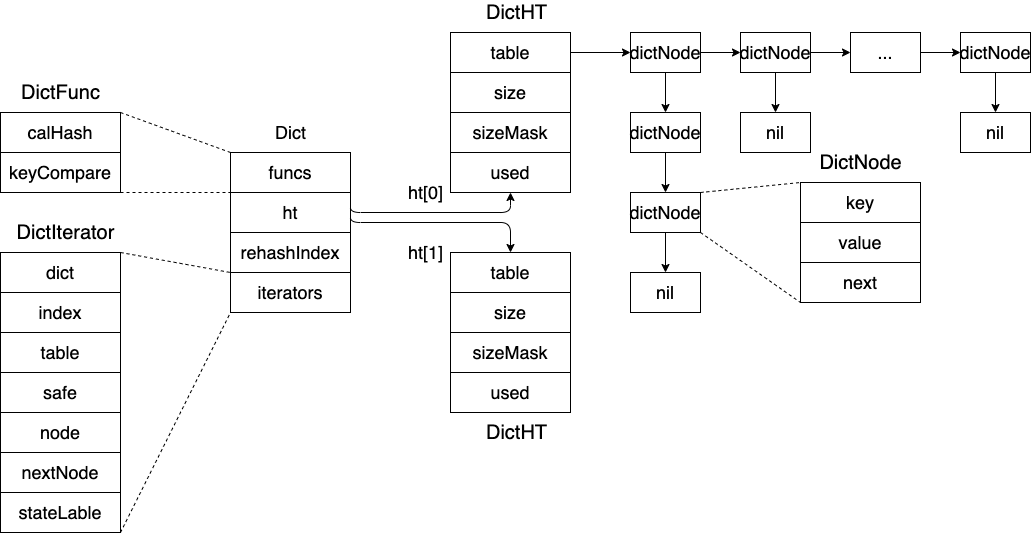

The diagram above was exported from draw.io. Its source (the exported page's mxGraphModel, read from the mxfile embedded in the PNG):
<mxGraphModel dx="2077" dy="609" grid="1" gridSize="10" guides="1" tooltips="1" connect="1" arrows="1" fold="1" page="1" pageScale="1" pageWidth="826" pageHeight="1169" background="#ffffff" math="0" shadow="0">
  <root>
    <mxCell id="0" />
    <mxCell id="1" parent="0" />
    <mxCell id="fHkkXT_li58weq6w-tBa-96" value="&lt;font style=&quot;font-size: 18px&quot;&gt;funcs&lt;/font&gt;" style="rounded=0;whiteSpace=wrap;html=1;" vertex="1" parent="1">
      <mxGeometry x="50" y="180" width="120" height="40" as="geometry" />
    </mxCell>
    <mxCell id="fHkkXT_li58weq6w-tBa-98" value="&lt;font style=&quot;font-size: 18px&quot;&gt;ht&lt;/font&gt;" style="rounded=0;whiteSpace=wrap;html=1;" vertex="1" parent="1">
      <mxGeometry x="50" y="220" width="120" height="40" as="geometry" />
    </mxCell>
    <mxCell id="fHkkXT_li58weq6w-tBa-99" value="&lt;font style=&quot;font-size: 18px&quot;&gt;rehashIndex&lt;/font&gt;" style="rounded=0;whiteSpace=wrap;html=1;" vertex="1" parent="1">
      <mxGeometry x="50" y="260" width="120" height="40" as="geometry" />
    </mxCell>
    <mxCell id="fHkkXT_li58weq6w-tBa-100" value="&lt;font style=&quot;font-size: 18px&quot;&gt;iterators&lt;/font&gt;" style="rounded=0;whiteSpace=wrap;html=1;" vertex="1" parent="1">
      <mxGeometry x="50" y="300" width="120" height="40" as="geometry" />
    </mxCell>
    <mxCell id="fHkkXT_li58weq6w-tBa-101" value="&lt;font style=&quot;font-size: 18px&quot;&gt;Dict&lt;/font&gt;" style="text;html=1;resizable=0;autosize=1;align=center;verticalAlign=middle;points=[];fillColor=none;strokeColor=none;rounded=0;fontSize=20;" vertex="1" parent="1">
      <mxGeometry x="85" y="150" width="50" height="20" as="geometry" />
    </mxCell>
    <mxCell id="fHkkXT_li58weq6w-tBa-122" value="" style="edgeStyle=orthogonalEdgeStyle;rounded=0;orthogonalLoop=1;jettySize=auto;html=1;" edge="1" parent="1" source="fHkkXT_li58weq6w-tBa-105" target="fHkkXT_li58weq6w-tBa-121">
      <mxGeometry relative="1" as="geometry" />
    </mxCell>
    <mxCell id="fHkkXT_li58weq6w-tBa-105" value="&lt;font style=&quot;font-size: 18px&quot;&gt;table&lt;/font&gt;" style="rounded=0;whiteSpace=wrap;html=1;" vertex="1" parent="1">
      <mxGeometry x="270" y="60" width="120" height="40" as="geometry" />
    </mxCell>
    <mxCell id="fHkkXT_li58weq6w-tBa-124" value="" style="edgeStyle=orthogonalEdgeStyle;rounded=0;orthogonalLoop=1;jettySize=auto;html=1;" edge="1" parent="1" source="fHkkXT_li58weq6w-tBa-121" target="fHkkXT_li58weq6w-tBa-123">
      <mxGeometry relative="1" as="geometry" />
    </mxCell>
    <mxCell id="fHkkXT_li58weq6w-tBa-130" value="" style="edgeStyle=orthogonalEdgeStyle;rounded=0;orthogonalLoop=1;jettySize=auto;html=1;" edge="1" parent="1" source="fHkkXT_li58weq6w-tBa-121" target="fHkkXT_li58weq6w-tBa-129">
      <mxGeometry relative="1" as="geometry" />
    </mxCell>
    <mxCell id="fHkkXT_li58weq6w-tBa-121" value="&lt;font style=&quot;font-size: 18px&quot;&gt;dictNode&lt;/font&gt;" style="rounded=0;whiteSpace=wrap;html=1;" vertex="1" parent="1">
      <mxGeometry x="450" y="60" width="70" height="40" as="geometry" />
    </mxCell>
    <mxCell id="fHkkXT_li58weq6w-tBa-132" value="" style="edgeStyle=orthogonalEdgeStyle;rounded=0;orthogonalLoop=1;jettySize=auto;html=1;" edge="1" parent="1" source="fHkkXT_li58weq6w-tBa-129" target="fHkkXT_li58weq6w-tBa-131">
      <mxGeometry relative="1" as="geometry" />
    </mxCell>
    <mxCell id="fHkkXT_li58weq6w-tBa-129" value="&lt;font style=&quot;font-size: 18px&quot;&gt;dictNode&lt;/font&gt;" style="rounded=0;whiteSpace=wrap;html=1;" vertex="1" parent="1">
      <mxGeometry x="450" y="140" width="70" height="40" as="geometry" />
    </mxCell>
    <mxCell id="fHkkXT_li58weq6w-tBa-134" value="" style="edgeStyle=orthogonalEdgeStyle;rounded=0;orthogonalLoop=1;jettySize=auto;html=1;" edge="1" parent="1" source="fHkkXT_li58weq6w-tBa-131" target="fHkkXT_li58weq6w-tBa-133">
      <mxGeometry relative="1" as="geometry" />
    </mxCell>
    <mxCell id="fHkkXT_li58weq6w-tBa-131" value="&lt;font style=&quot;font-size: 18px&quot;&gt;dictNode&lt;/font&gt;" style="rounded=0;whiteSpace=wrap;html=1;" vertex="1" parent="1">
      <mxGeometry x="450" y="220" width="70" height="40" as="geometry" />
    </mxCell>
    <mxCell id="fHkkXT_li58weq6w-tBa-133" value="&lt;font style=&quot;font-size: 18px&quot;&gt;nil&lt;br&gt;&lt;/font&gt;" style="rounded=0;whiteSpace=wrap;html=1;" vertex="1" parent="1">
      <mxGeometry x="450" y="300" width="70" height="40" as="geometry" />
    </mxCell>
    <mxCell id="fHkkXT_li58weq6w-tBa-126" value="" style="edgeStyle=orthogonalEdgeStyle;rounded=0;orthogonalLoop=1;jettySize=auto;html=1;" edge="1" parent="1" source="fHkkXT_li58weq6w-tBa-123" target="fHkkXT_li58weq6w-tBa-125">
      <mxGeometry relative="1" as="geometry" />
    </mxCell>
    <mxCell id="fHkkXT_li58weq6w-tBa-136" value="" style="edgeStyle=orthogonalEdgeStyle;rounded=0;orthogonalLoop=1;jettySize=auto;html=1;" edge="1" parent="1" source="fHkkXT_li58weq6w-tBa-123" target="fHkkXT_li58weq6w-tBa-135">
      <mxGeometry relative="1" as="geometry" />
    </mxCell>
    <mxCell id="fHkkXT_li58weq6w-tBa-123" value="&lt;font style=&quot;font-size: 18px&quot;&gt;dictNode&lt;/font&gt;" style="rounded=0;whiteSpace=wrap;html=1;" vertex="1" parent="1">
      <mxGeometry x="560" y="60" width="70" height="40" as="geometry" />
    </mxCell>
    <mxCell id="fHkkXT_li58weq6w-tBa-135" value="&lt;font style=&quot;font-size: 18px&quot;&gt;nil&lt;/font&gt;" style="rounded=0;whiteSpace=wrap;html=1;" vertex="1" parent="1">
      <mxGeometry x="560" y="140" width="70" height="40" as="geometry" />
    </mxCell>
    <mxCell id="fHkkXT_li58weq6w-tBa-128" value="" style="edgeStyle=orthogonalEdgeStyle;rounded=0;orthogonalLoop=1;jettySize=auto;html=1;" edge="1" parent="1" source="fHkkXT_li58weq6w-tBa-125" target="fHkkXT_li58weq6w-tBa-127">
      <mxGeometry relative="1" as="geometry" />
    </mxCell>
    <mxCell id="fHkkXT_li58weq6w-tBa-125" value="&lt;font style=&quot;font-size: 18px&quot;&gt;...&lt;/font&gt;" style="rounded=0;whiteSpace=wrap;html=1;" vertex="1" parent="1">
      <mxGeometry x="670" y="60" width="70" height="40" as="geometry" />
    </mxCell>
    <mxCell id="fHkkXT_li58weq6w-tBa-138" value="" style="edgeStyle=orthogonalEdgeStyle;rounded=0;orthogonalLoop=1;jettySize=auto;html=1;" edge="1" parent="1" source="fHkkXT_li58weq6w-tBa-127" target="fHkkXT_li58weq6w-tBa-137">
      <mxGeometry relative="1" as="geometry" />
    </mxCell>
    <mxCell id="fHkkXT_li58weq6w-tBa-127" value="&lt;font style=&quot;font-size: 18px&quot;&gt;dictNode&lt;/font&gt;" style="rounded=0;whiteSpace=wrap;html=1;" vertex="1" parent="1">
      <mxGeometry x="780" y="60" width="70" height="40" as="geometry" />
    </mxCell>
    <mxCell id="fHkkXT_li58weq6w-tBa-137" value="&lt;font style=&quot;font-size: 18px&quot;&gt;nil&lt;/font&gt;" style="rounded=0;whiteSpace=wrap;html=1;" vertex="1" parent="1">
      <mxGeometry x="780" y="140" width="70" height="40" as="geometry" />
    </mxCell>
    <mxCell id="fHkkXT_li58weq6w-tBa-106" value="&lt;font style=&quot;font-size: 18px&quot;&gt;size&lt;/font&gt;" style="rounded=0;whiteSpace=wrap;html=1;" vertex="1" parent="1">
      <mxGeometry x="270" y="100" width="120" height="40" as="geometry" />
    </mxCell>
    <mxCell id="fHkkXT_li58weq6w-tBa-107" value="&lt;font style=&quot;font-size: 18px&quot;&gt;sizeMask&lt;/font&gt;" style="rounded=0;whiteSpace=wrap;html=1;" vertex="1" parent="1">
      <mxGeometry x="270" y="140" width="120" height="40" as="geometry" />
    </mxCell>
    <mxCell id="fHkkXT_li58weq6w-tBa-108" value="&lt;font style=&quot;font-size: 18px&quot;&gt;used&lt;/font&gt;" style="rounded=0;whiteSpace=wrap;html=1;" vertex="1" parent="1">
      <mxGeometry x="270" y="180" width="120" height="40" as="geometry" />
    </mxCell>
    <mxCell id="fHkkXT_li58weq6w-tBa-111" value="" style="edgeStyle=segmentEdgeStyle;endArrow=classic;html=1;exitX=1;exitY=0.25;exitDx=0;exitDy=0;" edge="1" parent="1" source="fHkkXT_li58weq6w-tBa-98">
      <mxGeometry width="50" height="50" relative="1" as="geometry">
        <mxPoint x="280" y="270" as="sourcePoint" />
        <mxPoint x="330" y="220" as="targetPoint" />
        <Array as="points">
          <mxPoint x="170" y="240" />
          <mxPoint x="330" y="240" />
        </Array>
      </mxGeometry>
    </mxCell>
    <mxCell id="fHkkXT_li58weq6w-tBa-112" value="" style="edgeStyle=segmentEdgeStyle;endArrow=classic;html=1;exitX=1;exitY=0.25;exitDx=0;exitDy=0;" edge="1" parent="1">
      <mxGeometry width="50" height="50" relative="1" as="geometry">
        <mxPoint x="170" y="240" as="sourcePoint" />
        <mxPoint x="330" y="280" as="targetPoint" />
        <Array as="points">
          <mxPoint x="170" y="250" />
          <mxPoint x="330" y="250" />
        </Array>
      </mxGeometry>
    </mxCell>
    <mxCell id="fHkkXT_li58weq6w-tBa-113" value="&lt;font style=&quot;font-size: 18px&quot;&gt;table&lt;/font&gt;" style="rounded=0;whiteSpace=wrap;html=1;" vertex="1" parent="1">
      <mxGeometry x="270" y="280" width="120" height="40" as="geometry" />
    </mxCell>
    <mxCell id="fHkkXT_li58weq6w-tBa-114" value="&lt;font style=&quot;font-size: 18px&quot;&gt;size&lt;/font&gt;" style="rounded=0;whiteSpace=wrap;html=1;" vertex="1" parent="1">
      <mxGeometry x="270" y="320" width="120" height="40" as="geometry" />
    </mxCell>
    <mxCell id="fHkkXT_li58weq6w-tBa-115" value="&lt;font style=&quot;font-size: 18px&quot;&gt;sizeMask&lt;/font&gt;" style="rounded=0;whiteSpace=wrap;html=1;" vertex="1" parent="1">
      <mxGeometry x="270" y="360" width="120" height="40" as="geometry" />
    </mxCell>
    <mxCell id="fHkkXT_li58weq6w-tBa-116" value="&lt;span style=&quot;font-size: 18px&quot;&gt;used&lt;/span&gt;" style="rounded=0;whiteSpace=wrap;html=1;" vertex="1" parent="1">
      <mxGeometry x="270" y="400" width="120" height="40" as="geometry" />
    </mxCell>
    <mxCell id="fHkkXT_li58weq6w-tBa-118" value="&lt;font style=&quot;font-size: 20px&quot;&gt;DictHT&lt;/font&gt;" style="text;html=1;align=center;verticalAlign=middle;resizable=0;points=[];autosize=1;" vertex="1" parent="1">
      <mxGeometry x="296" y="30" width="80" height="20" as="geometry" />
    </mxCell>
    <mxCell id="fHkkXT_li58weq6w-tBa-119" value="&lt;font style=&quot;font-size: 18px&quot;&gt;ht[0]&lt;/font&gt;" style="text;html=1;align=center;verticalAlign=middle;resizable=0;points=[];autosize=1;" vertex="1" parent="1">
      <mxGeometry x="220" y="210" width="50" height="20" as="geometry" />
    </mxCell>
    <mxCell id="fHkkXT_li58weq6w-tBa-120" value="&lt;font style=&quot;font-size: 18px&quot;&gt;ht[1]&lt;/font&gt;" style="text;html=1;align=center;verticalAlign=middle;resizable=0;points=[];autosize=1;" vertex="1" parent="1">
      <mxGeometry x="220" y="270" width="50" height="20" as="geometry" />
    </mxCell>
    <mxCell id="fHkkXT_li58weq6w-tBa-139" value="" style="endArrow=none;dashed=1;html=1;entryX=0;entryY=0;entryDx=0;entryDy=0;" edge="1" parent="1" target="fHkkXT_li58weq6w-tBa-140">
      <mxGeometry width="50" height="50" relative="1" as="geometry">
        <mxPoint x="520" y="220" as="sourcePoint" />
        <mxPoint x="630" y="200" as="targetPoint" />
      </mxGeometry>
    </mxCell>
    <mxCell id="fHkkXT_li58weq6w-tBa-140" value="&lt;font style=&quot;font-size: 18px&quot;&gt;key&lt;/font&gt;" style="rounded=0;whiteSpace=wrap;html=1;" vertex="1" parent="1">
      <mxGeometry x="620" y="210" width="120" height="40" as="geometry" />
    </mxCell>
    <mxCell id="fHkkXT_li58weq6w-tBa-141" value="&lt;font style=&quot;font-size: 18px&quot;&gt;value&lt;/font&gt;" style="rounded=0;whiteSpace=wrap;html=1;" vertex="1" parent="1">
      <mxGeometry x="620" y="250" width="120" height="40" as="geometry" />
    </mxCell>
    <mxCell id="fHkkXT_li58weq6w-tBa-142" value="&lt;font style=&quot;font-size: 18px&quot;&gt;next&lt;/font&gt;" style="rounded=0;whiteSpace=wrap;html=1;" vertex="1" parent="1">
      <mxGeometry x="620" y="290" width="120" height="40" as="geometry" />
    </mxCell>
    <mxCell id="fHkkXT_li58weq6w-tBa-144" value="" style="endArrow=none;dashed=1;html=1;entryX=0;entryY=1;entryDx=0;entryDy=0;" edge="1" parent="1" target="fHkkXT_li58weq6w-tBa-142">
      <mxGeometry width="50" height="50" relative="1" as="geometry">
        <mxPoint x="520" y="260" as="sourcePoint" />
        <mxPoint x="620" y="340" as="targetPoint" />
      </mxGeometry>
    </mxCell>
    <mxCell id="fHkkXT_li58weq6w-tBa-145" value="" style="endArrow=none;dashed=1;html=1;" edge="1" parent="1">
      <mxGeometry width="50" height="50" relative="1" as="geometry">
        <mxPoint x="50" y="180" as="sourcePoint" />
        <mxPoint x="-60" y="140" as="targetPoint" />
      </mxGeometry>
    </mxCell>
    <mxCell id="fHkkXT_li58weq6w-tBa-146" value="&lt;font style=&quot;font-size: 18px&quot;&gt;calHash&lt;/font&gt;" style="rounded=0;whiteSpace=wrap;html=1;" vertex="1" parent="1">
      <mxGeometry x="-180" y="140" width="120" height="40" as="geometry" />
    </mxCell>
    <mxCell id="fHkkXT_li58weq6w-tBa-147" value="&lt;span style=&quot;font-size: 18px&quot;&gt;keyCompare&lt;/span&gt;" style="rounded=0;whiteSpace=wrap;html=1;" vertex="1" parent="1">
      <mxGeometry x="-180" y="180" width="120" height="40" as="geometry" />
    </mxCell>
    <mxCell id="fHkkXT_li58weq6w-tBa-150" value="" style="endArrow=none;dashed=1;html=1;exitX=1;exitY=1;exitDx=0;exitDy=0;" edge="1" parent="1" source="fHkkXT_li58weq6w-tBa-147">
      <mxGeometry width="50" height="50" relative="1" as="geometry">
        <mxPoint y="270" as="sourcePoint" />
        <mxPoint x="50" y="220" as="targetPoint" />
      </mxGeometry>
    </mxCell>
    <mxCell id="fHkkXT_li58weq6w-tBa-151" value="&lt;font style=&quot;font-size: 20px&quot;&gt;DictNode&lt;/font&gt;" style="text;html=1;align=center;verticalAlign=middle;resizable=0;points=[];autosize=1;" vertex="1" parent="1">
      <mxGeometry x="630" y="180" width="100" height="20" as="geometry" />
    </mxCell>
    <mxCell id="fHkkXT_li58weq6w-tBa-152" value="&lt;font style=&quot;font-size: 20px&quot;&gt;DictHT&lt;/font&gt;" style="text;html=1;align=center;verticalAlign=middle;resizable=0;points=[];autosize=1;" vertex="1" parent="1">
      <mxGeometry x="296" y="450" width="80" height="20" as="geometry" />
    </mxCell>
    <mxCell id="fHkkXT_li58weq6w-tBa-153" value="&lt;font style=&quot;font-size: 20px&quot;&gt;DictFunc&lt;/font&gt;" style="text;html=1;align=center;verticalAlign=middle;resizable=0;points=[];autosize=1;" vertex="1" parent="1">
      <mxGeometry x="-165" y="110" width="90" height="20" as="geometry" />
    </mxCell>
    <mxCell id="fHkkXT_li58weq6w-tBa-154" value="&lt;font style=&quot;font-size: 18px&quot;&gt;dict&lt;/font&gt;" style="rounded=0;whiteSpace=wrap;html=1;" vertex="1" parent="1">
      <mxGeometry x="-180" y="280" width="120" height="40" as="geometry" />
    </mxCell>
    <mxCell id="fHkkXT_li58weq6w-tBa-155" value="&lt;font style=&quot;font-size: 18px&quot;&gt;index&lt;/font&gt;" style="rounded=0;whiteSpace=wrap;html=1;" vertex="1" parent="1">
      <mxGeometry x="-180" y="320" width="120" height="40" as="geometry" />
    </mxCell>
    <mxCell id="fHkkXT_li58weq6w-tBa-156" value="&lt;font style=&quot;font-size: 18px&quot;&gt;table&lt;/font&gt;" style="rounded=0;whiteSpace=wrap;html=1;" vertex="1" parent="1">
      <mxGeometry x="-180" y="360" width="120" height="40" as="geometry" />
    </mxCell>
    <mxCell id="fHkkXT_li58weq6w-tBa-157" value="&lt;font style=&quot;font-size: 18px&quot;&gt;safe&lt;/font&gt;" style="rounded=0;whiteSpace=wrap;html=1;" vertex="1" parent="1">
      <mxGeometry x="-180" y="400" width="120" height="40" as="geometry" />
    </mxCell>
    <mxCell id="fHkkXT_li58weq6w-tBa-158" value="&lt;span style=&quot;font-size: 18px&quot;&gt;node&lt;/span&gt;" style="rounded=0;whiteSpace=wrap;html=1;" vertex="1" parent="1">
      <mxGeometry x="-180" y="440" width="120" height="40" as="geometry" />
    </mxCell>
    <mxCell id="fHkkXT_li58weq6w-tBa-159" value="&lt;font style=&quot;font-size: 18px&quot;&gt;nextNode&lt;/font&gt;" style="rounded=0;whiteSpace=wrap;html=1;" vertex="1" parent="1">
      <mxGeometry x="-180" y="480" width="120" height="40" as="geometry" />
    </mxCell>
    <mxCell id="fHkkXT_li58weq6w-tBa-160" value="&lt;font style=&quot;font-size: 18px&quot;&gt;stateLable&lt;/font&gt;" style="rounded=0;whiteSpace=wrap;html=1;" vertex="1" parent="1">
      <mxGeometry x="-180" y="520" width="120" height="40" as="geometry" />
    </mxCell>
    <mxCell id="fHkkXT_li58weq6w-tBa-161" value="" style="endArrow=none;dashed=1;html=1;exitX=1;exitY=0;exitDx=0;exitDy=0;" edge="1" parent="1" source="fHkkXT_li58weq6w-tBa-154">
      <mxGeometry width="50" height="50" relative="1" as="geometry">
        <mxPoint y="350" as="sourcePoint" />
        <mxPoint x="50" y="300" as="targetPoint" />
      </mxGeometry>
    </mxCell>
    <mxCell id="fHkkXT_li58weq6w-tBa-162" value="" style="endArrow=none;dashed=1;html=1;exitX=1;exitY=1;exitDx=0;exitDy=0;" edge="1" parent="1" source="fHkkXT_li58weq6w-tBa-160">
      <mxGeometry width="50" height="50" relative="1" as="geometry">
        <mxPoint y="390" as="sourcePoint" />
        <mxPoint x="50" y="340" as="targetPoint" />
      </mxGeometry>
    </mxCell>
    <mxCell id="fHkkXT_li58weq6w-tBa-163" value="&lt;font style=&quot;font-size: 20px&quot;&gt;DictIterator&lt;/font&gt;" style="text;html=1;align=center;verticalAlign=middle;resizable=0;points=[];autosize=1;" vertex="1" parent="1">
      <mxGeometry x="-170" y="250" width="110" height="20" as="geometry" />
    </mxCell>
  </root>
</mxGraphModel>